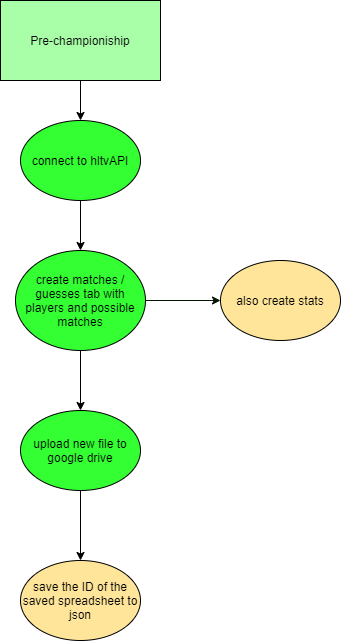

The diagram above was exported from draw.io. Its source (the exported page's mxGraphModel, read from the mxfile embedded in the PNG):
<mxGraphModel dx="1422" dy="804" grid="1" gridSize="10" guides="1" tooltips="1" connect="1" arrows="1" fold="1" page="1" pageScale="1" pageWidth="850" pageHeight="1100" math="0" shadow="0">
  <root>
    <mxCell id="0" />
    <mxCell id="1" parent="0" />
    <mxCell id="JUQHc4rpTsXop8DC-WIJ-2" style="edgeStyle=orthogonalEdgeStyle;rounded=0;orthogonalLoop=1;jettySize=auto;html=1;entryX=0.5;entryY=0;entryDx=0;entryDy=0;" edge="1" parent="1" source="JUQHc4rpTsXop8DC-WIJ-1" target="JUQHc4rpTsXop8DC-WIJ-3">
      <mxGeometry relative="1" as="geometry">
        <mxPoint x="440" y="240" as="targetPoint" />
      </mxGeometry>
    </mxCell>
    <mxCell id="JUQHc4rpTsXop8DC-WIJ-1" value="First time matches setup" style="rounded=0;whiteSpace=wrap;html=1;" vertex="1" parent="1">
      <mxGeometry x="360" y="80" width="160" height="80" as="geometry" />
    </mxCell>
    <mxCell id="JUQHc4rpTsXop8DC-WIJ-5" style="edgeStyle=orthogonalEdgeStyle;rounded=0;orthogonalLoop=1;jettySize=auto;html=1;entryX=0.5;entryY=0;entryDx=0;entryDy=0;fillColor=#33FF33;" edge="1" parent="1" source="JUQHc4rpTsXop8DC-WIJ-3" target="JUQHc4rpTsXop8DC-WIJ-4">
      <mxGeometry relative="1" as="geometry" />
    </mxCell>
    <mxCell id="JUQHc4rpTsXop8DC-WIJ-3" value="connect to hltvAPI" style="ellipse;whiteSpace=wrap;html=1;fillColor=#33FF33;" vertex="1" parent="1">
      <mxGeometry x="380" y="200" width="120" height="80" as="geometry" />
    </mxCell>
    <mxCell id="JUQHc4rpTsXop8DC-WIJ-7" style="edgeStyle=orthogonalEdgeStyle;rounded=0;orthogonalLoop=1;jettySize=auto;html=1;entryX=0.5;entryY=0;entryDx=0;entryDy=0;fillColor=#33FF33;" edge="1" parent="1" source="JUQHc4rpTsXop8DC-WIJ-4" target="JUQHc4rpTsXop8DC-WIJ-6">
      <mxGeometry relative="1" as="geometry" />
    </mxCell>
    <mxCell id="kswGErJvLBt5g2JOsFOl-7" style="edgeStyle=orthogonalEdgeStyle;rounded=0;orthogonalLoop=1;jettySize=auto;html=1;strokeColor=#061406;fillColor=#ABA8FF;entryX=0;entryY=0.5;entryDx=0;entryDy=0;" edge="1" parent="1" source="JUQHc4rpTsXop8DC-WIJ-4" target="kswGErJvLBt5g2JOsFOl-8">
      <mxGeometry relative="1" as="geometry">
        <mxPoint x="580" y="380" as="targetPoint" />
      </mxGeometry>
    </mxCell>
    <mxCell id="JUQHc4rpTsXop8DC-WIJ-4" value="create matches / guesses tab with players and possible matches" style="ellipse;whiteSpace=wrap;html=1;fillColor=#33FF33;" vertex="1" parent="1">
      <mxGeometry x="375" y="330" width="130" height="100" as="geometry" />
    </mxCell>
    <mxCell id="JUQHc4rpTsXop8DC-WIJ-8" style="edgeStyle=orthogonalEdgeStyle;rounded=0;orthogonalLoop=1;jettySize=auto;html=1;entryX=0.5;entryY=0;entryDx=0;entryDy=0;fillColor=#33FF33;" edge="1" parent="1" source="JUQHc4rpTsXop8DC-WIJ-6" target="JUQHc4rpTsXop8DC-WIJ-10">
      <mxGeometry relative="1" as="geometry">
        <mxPoint x="440" y="640" as="targetPoint" />
      </mxGeometry>
    </mxCell>
    <mxCell id="JUQHc4rpTsXop8DC-WIJ-6" value="upload new file to google drive" style="ellipse;whiteSpace=wrap;html=1;fillColor=#33FF33;" vertex="1" parent="1">
      <mxGeometry x="380" y="490" width="120" height="80" as="geometry" />
    </mxCell>
    <mxCell id="JUQHc4rpTsXop8DC-WIJ-10" value="save the ID of the saved spreadsheet to json" style="ellipse;whiteSpace=wrap;html=1;fillColor=#FFE599;" vertex="1" parent="1">
      <mxGeometry x="380" y="640" width="120" height="80" as="geometry" />
    </mxCell>
    <mxCell id="PE3-kMepzTTQRnovJEq9-1" value="Pre-championiship" style="rounded=0;whiteSpace=wrap;html=1;fillColor=#A8FFA8;" vertex="1" parent="1">
      <mxGeometry x="360" y="80" width="160" height="80" as="geometry" />
    </mxCell>
    <mxCell id="kswGErJvLBt5g2JOsFOl-8" value="also create stats" style="ellipse;whiteSpace=wrap;html=1;fillColor=#FFE599;" vertex="1" parent="1">
      <mxGeometry x="580" y="340" width="120" height="80" as="geometry" />
    </mxCell>
  </root>
</mxGraphModel>